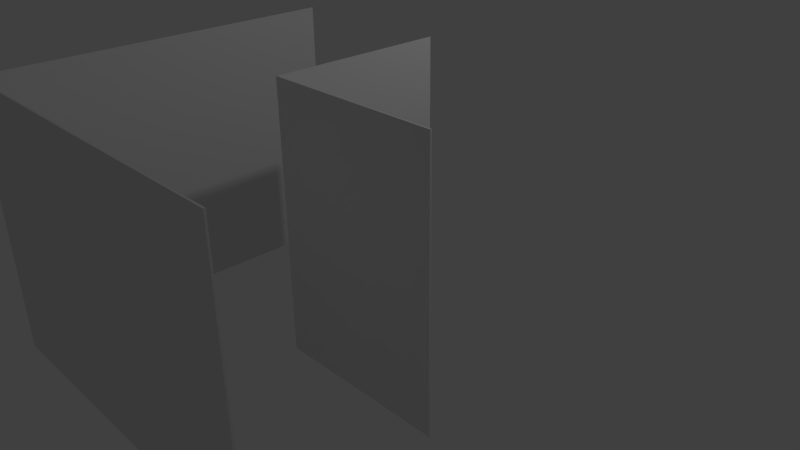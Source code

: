 # Source: knickWaende.blend  (saved by Blender 2.74.0; exported with 4.5.12 LTS)
import bpy
from mathutils import Matrix  # noqa: F401  (used for matrix-valued properties, if any)

bpy.ops.wm.read_factory_settings(use_empty=True)
scene = bpy.context.scene
scene.name = 'Scene'

# ---- collections
col_collection_1 = bpy.data.collections.new('Collection 1'); scene.collection.children.link(col_collection_1)

# ---- materials (node trees are filled in below, after node groups)
mat_walledge = bpy.data.materials.new('WallEdge')
mat_walledge.alpha_threshold = 0.0
mat_walledge.use_transparent_shadow = False
mat_walledge.roughness = 0.5
mat_walledge.specular_intensity = 0.0

# ---- material node trees

# ---- world
world_world = bpy.data.worlds.new('World'); scene.world = world_world
world_world.color = (0.05088, 0.05088, 0.05088)
world_world.use_sun_shadow = False
world_world.sun_shadow_jitter_overblur = 0.0
world_world.cycles.sampling_method = 'MANUAL'
world_world.cycles.sample_map_resolution = 256

# ---- cameras
cam_camera = bpy.data.cameras.new('Camera')
cam_camera.clip_end = 100.0
cam_camera.lens = 35.0
cam_camera.sensor_width = 32.0
cam_camera.sensor_height = 18.0
cam_camera.ortho_scale = 7.314
cam_camera.dof.focus_distance = 0.0
cam_camera.dof.aperture_fstop = 128.0

# ---- lights
light_lamp = bpy.data.lights.new('Lamp', 'POINT')
light_lamp.transmission_factor = 0.0
light_lamp.cutoff_distance = 30.0
light_lamp.energy = 100.0
light_lamp.shadow_buffer_clip_start = 1.001
light_lamp.shadow_soft_size = 0.1
light_lamp.shadow_maximum_resolution = 0.006
light_lamp.use_absolute_resolution = True
light_lamp.cycles.use_multiple_importance_sampling = False

# ---- meshes
me_plane_001 = bpy.data.meshes.new('Plane.001')
me_plane_001.from_pydata([(-1.0, -1.0, 0.0), (1.0, -1.0, 0.0), (-1.0, 4.888e-06, 0.0), (1.0, 4.888e-06, 0.0), (-1.0, 4.888e-06, 2.5), (-1.0, -1.0, 2.5), (1.0, -1.0, 2.5), (1.0, 4.888e-06, 2.5), (-1.0, -2.0, 0.0), (1.0, -2.0, 0.0), (-1.0, -2.0, 2.5), (1.0, -2.0, 2.5), (3.0, -1.0, 2.5), (3.0, -1.0, 0.0), (3.0, -2.0, 2.5), (3.0, -2.0, 0.0), (-1.01, -1.0, 0.0), (1.007, -0.9929, 0.0), (-1.01, 4.888e-06, 0.0), (1.01, 4.888e-06, 0.0), (-1.01, 4.888e-06, 2.5), (-1.01, -1.0, 2.5), (1.007, -0.9929, 2.5), (1.01, 4.888e-06, 2.5), (-1.007, -2.007, 0.0), (1.0, -2.01, 0.0), (-1.007, -2.007, 2.5), (1.0, -2.01, 2.5), (3.0, -0.99, 2.5), (3.0, -0.99, 0.0), (3.0, -2.01, 2.5), (3.0, -2.01, 0.0)], [], [(1, 6, 7, 3), (2, 4, 5, 0), (9, 8, 10, 11), (9, 11, 14, 15), (6, 1, 13, 12), (0, 5, 10, 8), (19, 23, 22, 17), (16, 21, 20, 18), (27, 26, 24, 25), (31, 30, 27, 25), (28, 29, 17, 22), (24, 26, 21, 16), (2, 0, 16, 18), (1, 3, 19, 17), (5, 4, 20, 21), (7, 6, 22, 23), (3, 7, 23, 19), (4, 2, 18, 20), (8, 9, 25, 24), (11, 10, 26, 27), (0, 8, 24, 16), (10, 5, 21, 26), (12, 13, 29, 28), (15, 14, 30, 31), (13, 1, 17, 29), (9, 15, 31, 25), (14, 11, 27, 30), (6, 12, 28, 22)])
_uv = me_plane_001.uv_layers.new(name='UVMap')
_uv.uv.foreach_set('vector', [0.5981, 0.6419, 0.5981, 0.9663, 0.5128, 0.9663, 0.5128, 0.6419, 0.0002281, 0.6414, 0.0002281, 0.317, 0.08557, 0.317, 0.08557, 0.6414, 0.3416, 0.6414, 0.1709, 0.6414, 0.1709, 0.317, 0.3416, 0.317, 0.3416, 0.6414, 0.3416, 0.317, 0.5123, 0.317, 0.5123, 0.6414, 0.5981, 0.9663, 0.5981, 0.6419, 0.7688, 0.6419, 0.7688, 0.9663, 0.08557, 0.6414, 0.08557, 0.317, 0.1709, 0.317, 0.1709, 0.6414, 0.5123, 0.6419, 0.5123, 0.9663, 0.4276, 0.9663, 0.4276, 0.6419, 0.1711, 0.6419, 0.1711, 0.9663, 0.08572, 0.9663, 0.08572, 0.6419, 0.6841, 0.6414, 0.5128, 0.6414, 0.5128, 0.317, 0.6841, 0.317, 0.8547, 0.317, 0.8547, 0.6414, 0.6841, 0.6414, 0.6841, 0.317, 0.2575, 0.9663, 0.2575, 0.6419, 0.4276, 0.6419, 0.4276, 0.9663, 0.257, 0.6419, 0.257, 0.9663, 0.1711, 0.9663, 0.1711, 0.6419, 0.236, 0.2561, 0.3084, 0.2851, 0.3081, 0.287, 0.2357, 0.258, 0.9106, 0.8696, 0.8554, 0.8866, 0.8552, 0.8851, 0.9094, 0.8684, 0.09115, 0.1978, 0.1636, 0.2268, 0.1633, 0.2287, 0.09083, 0.1997, 0.9272, 0.4297, 0.9998, 0.5411, 0.998, 0.5422, 0.9259, 0.4316, 0.8565, 0.317, 0.9272, 0.4297, 0.9259, 0.4316, 0.8552, 0.3189, 0.1636, 0.2268, 0.236, 0.2561, 0.2357, 0.258, 0.1633, 0.2287, 0.3809, 0.3141, 0.4585, 0.2078, 0.4597, 0.2099, 0.3818, 0.3165, 0.009829, 0.08524, 0.01845, 0.1702, 0.01762, 0.172, 0.008854, 0.08548, 0.3084, 0.2851, 0.3809, 0.3141, 0.3818, 0.3165, 0.3081, 0.287, 0.01845, 0.1702, 0.09115, 0.1978, 0.09083, 0.1997, 0.01762, 0.172, 0.9692, 0.6514, 0.9391, 0.7598, 0.9379, 0.759, 0.9679, 0.6506, 0.5375, 0.104, 0.6165, 0.0002282, 0.6177, 0.00231, 0.5387, 0.1061, 0.9391, 0.7598, 0.9106, 0.8696, 0.9094, 0.8684, 0.9379, 0.759, 0.4585, 0.2078, 0.5375, 0.104, 0.5387, 0.1061, 0.4597, 0.2099, 0.001203, 0.0002281, 0.009829, 0.08524, 0.008854, 0.08548, 0.0002281, 0.0004689, 0.9998, 0.5411, 0.9692, 0.6514, 0.9679, 0.6506, 0.998, 0.5422])
me_plane_001.materials.append(mat_walledge)
me_plane_001.use_remesh_preserve_volume = False
me_plane_001.use_remesh_preserve_attributes = False
me_plane_001.use_mirror_vertex_groups = False
me_plane_001.update()

# ---- objects
ob_plane_001 = bpy.data.objects.new('Plane.001', me_plane_001)
ob_lamp = bpy.data.objects.new('Lamp', light_lamp)
ob_camera = bpy.data.objects.new('Camera', cam_camera)

# ---- transforms, parenting, visibility, modifiers, constraints
ob_plane_001.location = (0.0, 0.0, 0.0)
ob_plane_001.scale = (1.0, 2.0, 1.2)
ob_plane_001.lineart.crease_threshold = 0.0
ob_lamp.location = (4.076, 1.005, 5.904)
ob_lamp.rotation_euler = (0.6503, 0.05522, 1.866)
ob_lamp.lock_rotations_4d = False
ob_lamp.empty_display_type = 'ARROWS'
ob_lamp.color = (0.0, 0.0, 0.0, 0.0)
ob_lamp.lineart.crease_threshold = 0.0
ob_camera.location = (7.481, -6.508, 5.344)
ob_camera.rotation_euler = (1.109, 0.01082, 0.8149)
ob_camera.lock_rotations_4d = False
ob_camera.empty_display_type = 'ARROWS'
ob_camera.color = (0.0, 0.0, 0.0, 0.0)
ob_camera.display_type = 'WIRE'
ob_camera.lineart.crease_threshold = 0.0

# ---- collection membership
col_collection_1.objects.link(ob_plane_001)
col_collection_1.objects.link(ob_lamp)
col_collection_1.objects.link(ob_camera)

# ---- scene / render settings (as saved in the file)
scene.camera = ob_camera
scene.frame_start = 1; scene.frame_end = 250; scene.frame_set(1)
scene.render.engine = 'BLENDER_EEVEE_NEXT'
scene.render.resolution_percentage = 50
scene.render.dither_intensity = 0.0
scene.cycles.use_denoising = False
scene.cycles.samples = 10
scene.cycles.sampling_pattern = 'TABULATED_SOBOL'
scene.cycles.light_sampling_threshold = 0.0
scene.cycles.use_adaptive_sampling = False
scene.cycles.use_light_tree = False
scene.cycles.blur_glossy = 0.0
scene.cycles.volume_bounces = 1
scene.cycles.pixel_filter_type = 'GAUSSIAN'
scene.cycles.sample_clamp_indirect = 0.0
scene.view_settings.view_transform = 'Standard'
bpy.context.view_layer.update()
